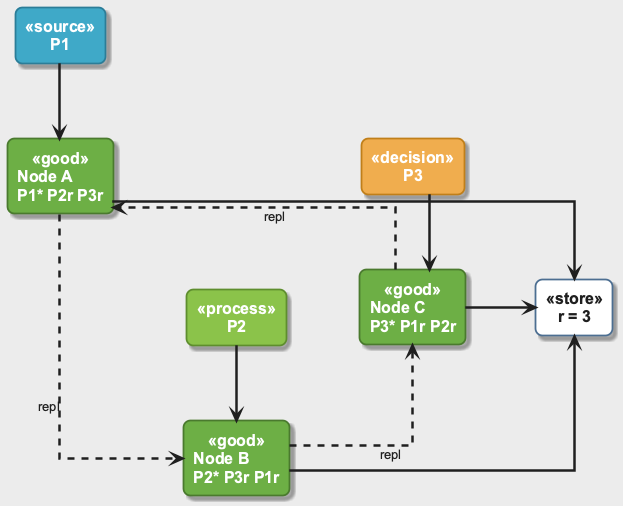

The diagram above was rendered by PlantUML. Its source (embedded in the PNG):
@startuml
!include ../_template_styles.puml
!include _week2_visual_style.puml

left to right direction
skinparam nodesep 75
skinparam ranksep 70

rectangle "P1" as P1 <<source>>
rectangle "P2" as P2 <<process>>
rectangle "P3" as P3 <<decision>>

rectangle "Node A\nP1* P2r P3r" as NA <<good>>
rectangle "Node B\nP2* P3r P1r" as NB <<good>>
rectangle "Node C\nP3* P1r P2r" as NC <<good>>

rectangle "r = 3" as RF <<store>>

P1 -right-> NA
P2 -right-> NB
P3 -right-> NC

NA -[dashed]-> NB : repl
NB -[dashed]-> NC : repl
NC -[dashed]-> NA : repl

NA -down-> RF
NB -down-> RF
NC -down-> RF

@enduml